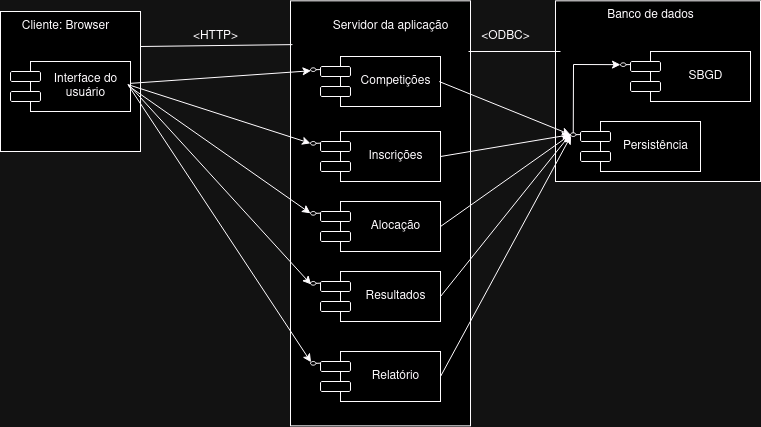

The diagram above was exported from draw.io. Its source (the exported page's mxGraphModel, read from the mxfile embedded in the PNG):
<mxGraphModel dx="1354" dy="587" grid="1" gridSize="10" guides="1" tooltips="1" connect="1" arrows="1" fold="1" page="1" pageScale="1" pageWidth="850" pageHeight="1100" math="0" shadow="0">
  <root>
    <mxCell id="0" />
    <mxCell id="1" parent="0" />
    <mxCell id="JoFvKGABeKlZMph5uTe8-81" value="" style="rounded=0;whiteSpace=wrap;html=1;" parent="1" vertex="1">
      <mxGeometry x="635" y="239.34" width="205" height="180.66" as="geometry" />
    </mxCell>
    <mxCell id="JoFvKGABeKlZMph5uTe8-39" value="" style="rounded=0;whiteSpace=wrap;html=1;" parent="1" vertex="1">
      <mxGeometry x="370" y="239.34" width="180" height="425" as="geometry" />
    </mxCell>
    <mxCell id="JoFvKGABeKlZMph5uTe8-1" value="" style="whiteSpace=wrap;html=1;aspect=fixed;" parent="1" vertex="1">
      <mxGeometry x="80" y="250" width="140" height="140" as="geometry" />
    </mxCell>
    <mxCell id="JoFvKGABeKlZMph5uTe8-2" value="Cliente: Browser" style="text;html=1;align=center;verticalAlign=middle;resizable=0;points=[];autosize=1;strokeColor=none;fillColor=none;" parent="1" vertex="1">
      <mxGeometry x="90" y="250" width="110" height="30" as="geometry" />
    </mxCell>
    <mxCell id="JoFvKGABeKlZMph5uTe8-4" value="" style="rounded=0;whiteSpace=wrap;html=1;" parent="1" vertex="1">
      <mxGeometry x="110" y="300" width="100" height="50" as="geometry" />
    </mxCell>
    <mxCell id="JoFvKGABeKlZMph5uTe8-5" value="&lt;div&gt;Interface do&lt;/div&gt;&lt;div&gt;usuário&lt;br&gt;&lt;/div&gt;" style="text;html=1;align=center;verticalAlign=middle;resizable=0;points=[];autosize=1;strokeColor=none;fillColor=none;" parent="1" vertex="1">
      <mxGeometry x="120" y="305" width="90" height="40" as="geometry" />
    </mxCell>
    <mxCell id="JoFvKGABeKlZMph5uTe8-6" value="" style="rounded=1;whiteSpace=wrap;html=1;" parent="1" vertex="1">
      <mxGeometry x="90" y="310" width="30" height="10" as="geometry" />
    </mxCell>
    <mxCell id="JoFvKGABeKlZMph5uTe8-12" value="" style="rounded=1;whiteSpace=wrap;html=1;" parent="1" vertex="1">
      <mxGeometry x="90" y="330" width="30" height="10" as="geometry" />
    </mxCell>
    <mxCell id="JoFvKGABeKlZMph5uTe8-14" value="" style="endArrow=none;html=1;rounded=0;entryX=0.011;entryY=0.103;entryDx=0;entryDy=0;exitX=1;exitY=0.25;exitDx=0;exitDy=0;entryPerimeter=0;" parent="1" source="JoFvKGABeKlZMph5uTe8-1" target="JoFvKGABeKlZMph5uTe8-39" edge="1">
      <mxGeometry width="50" height="50" relative="1" as="geometry">
        <mxPoint x="220" y="261.5918181818182" as="sourcePoint" />
        <mxPoint x="360" y="350" as="targetPoint" />
      </mxGeometry>
    </mxCell>
    <mxCell id="JoFvKGABeKlZMph5uTe8-15" value="&amp;lt;HTTP&amp;gt;" style="text;html=1;align=center;verticalAlign=middle;resizable=0;points=[];autosize=1;strokeColor=none;fillColor=none;" parent="1" vertex="1">
      <mxGeometry x="260" y="260" width="70" height="30" as="geometry" />
    </mxCell>
    <mxCell id="JoFvKGABeKlZMph5uTe8-16" value="Servidor da aplicação" style="text;html=1;align=center;verticalAlign=middle;resizable=0;points=[];autosize=1;strokeColor=none;fillColor=none;" parent="1" vertex="1">
      <mxGeometry x="400" y="250" width="140" height="30" as="geometry" />
    </mxCell>
    <mxCell id="JoFvKGABeKlZMph5uTe8-17" value="" style="rounded=0;whiteSpace=wrap;html=1;" parent="1" vertex="1">
      <mxGeometry x="420" y="295" width="100" height="50" as="geometry" />
    </mxCell>
    <mxCell id="JoFvKGABeKlZMph5uTe8-18" value="Competições" style="text;html=1;align=center;verticalAlign=middle;resizable=0;points=[];autosize=1;strokeColor=none;fillColor=none;" parent="1" vertex="1">
      <mxGeometry x="430" y="305" width="90" height="30" as="geometry" />
    </mxCell>
    <mxCell id="JoFvKGABeKlZMph5uTe8-19" value="" style="rounded=1;whiteSpace=wrap;html=1;" parent="1" vertex="1">
      <mxGeometry x="400" y="305" width="30" height="10" as="geometry" />
    </mxCell>
    <mxCell id="JoFvKGABeKlZMph5uTe8-20" value="" style="rounded=1;whiteSpace=wrap;html=1;" parent="1" vertex="1">
      <mxGeometry x="400" y="325" width="30" height="10" as="geometry" />
    </mxCell>
    <mxCell id="JoFvKGABeKlZMph5uTe8-21" value="" style="rounded=0;whiteSpace=wrap;html=1;" parent="1" vertex="1">
      <mxGeometry x="420" y="370" width="100" height="50" as="geometry" />
    </mxCell>
    <mxCell id="JoFvKGABeKlZMph5uTe8-22" value="Inscrições" style="text;html=1;align=center;verticalAlign=middle;resizable=0;points=[];autosize=1;strokeColor=none;fillColor=none;" parent="1" vertex="1">
      <mxGeometry x="435" y="380" width="80" height="30" as="geometry" />
    </mxCell>
    <mxCell id="JoFvKGABeKlZMph5uTe8-23" value="" style="rounded=1;whiteSpace=wrap;html=1;" parent="1" vertex="1">
      <mxGeometry x="400" y="380" width="30" height="10" as="geometry" />
    </mxCell>
    <mxCell id="JoFvKGABeKlZMph5uTe8-24" value="" style="rounded=1;whiteSpace=wrap;html=1;" parent="1" vertex="1">
      <mxGeometry x="400" y="400" width="30" height="10" as="geometry" />
    </mxCell>
    <mxCell id="JoFvKGABeKlZMph5uTe8-25" value="" style="rounded=0;whiteSpace=wrap;html=1;" parent="1" vertex="1">
      <mxGeometry x="420" y="440" width="100" height="50" as="geometry" />
    </mxCell>
    <mxCell id="JoFvKGABeKlZMph5uTe8-26" value="Alocação" style="text;html=1;align=center;verticalAlign=middle;resizable=0;points=[];autosize=1;strokeColor=none;fillColor=none;" parent="1" vertex="1">
      <mxGeometry x="440" y="450" width="70" height="30" as="geometry" />
    </mxCell>
    <mxCell id="JoFvKGABeKlZMph5uTe8-27" value="" style="rounded=1;whiteSpace=wrap;html=1;" parent="1" vertex="1">
      <mxGeometry x="400" y="450" width="30" height="10" as="geometry" />
    </mxCell>
    <mxCell id="JoFvKGABeKlZMph5uTe8-28" value="" style="rounded=1;whiteSpace=wrap;html=1;" parent="1" vertex="1">
      <mxGeometry x="400" y="470" width="30" height="10" as="geometry" />
    </mxCell>
    <mxCell id="JoFvKGABeKlZMph5uTe8-29" value="" style="rounded=0;whiteSpace=wrap;html=1;" parent="1" vertex="1">
      <mxGeometry x="420" y="510" width="100" height="50" as="geometry" />
    </mxCell>
    <mxCell id="JoFvKGABeKlZMph5uTe8-30" value="Resultados" style="text;html=1;align=center;verticalAlign=middle;resizable=0;points=[];autosize=1;strokeColor=none;fillColor=none;" parent="1" vertex="1">
      <mxGeometry x="435" y="520" width="80" height="30" as="geometry" />
    </mxCell>
    <mxCell id="JoFvKGABeKlZMph5uTe8-31" value="" style="rounded=1;whiteSpace=wrap;html=1;" parent="1" vertex="1">
      <mxGeometry x="400" y="520" width="30" height="10" as="geometry" />
    </mxCell>
    <mxCell id="JoFvKGABeKlZMph5uTe8-32" value="" style="rounded=1;whiteSpace=wrap;html=1;" parent="1" vertex="1">
      <mxGeometry x="400" y="540" width="30" height="10" as="geometry" />
    </mxCell>
    <mxCell id="JoFvKGABeKlZMph5uTe8-33" value="" style="rounded=0;whiteSpace=wrap;html=1;" parent="1" vertex="1">
      <mxGeometry x="420" y="590" width="100" height="50" as="geometry" />
    </mxCell>
    <mxCell id="JoFvKGABeKlZMph5uTe8-34" value="Relatório" style="text;html=1;align=center;verticalAlign=middle;resizable=0;points=[];autosize=1;strokeColor=none;fillColor=none;" parent="1" vertex="1">
      <mxGeometry x="440" y="600" width="70" height="30" as="geometry" />
    </mxCell>
    <mxCell id="JoFvKGABeKlZMph5uTe8-35" value="" style="rounded=1;whiteSpace=wrap;html=1;" parent="1" vertex="1">
      <mxGeometry x="400" y="600" width="30" height="10" as="geometry" />
    </mxCell>
    <mxCell id="JoFvKGABeKlZMph5uTe8-36" value="" style="rounded=1;whiteSpace=wrap;html=1;" parent="1" vertex="1">
      <mxGeometry x="400" y="620" width="30" height="10" as="geometry" />
    </mxCell>
    <mxCell id="JoFvKGABeKlZMph5uTe8-40" value="" style="endArrow=none;html=1;rounded=0;entryX=0.004;entryY=0.309;entryDx=0;entryDy=0;entryPerimeter=0;" parent="1" source="JoFvKGABeKlZMph5uTe8-41" target="JoFvKGABeKlZMph5uTe8-19" edge="1">
      <mxGeometry width="50" height="50" relative="1" as="geometry">
        <mxPoint x="390" y="308" as="sourcePoint" />
        <mxPoint x="510" y="430" as="targetPoint" />
      </mxGeometry>
    </mxCell>
    <mxCell id="JoFvKGABeKlZMph5uTe8-42" value="" style="endArrow=none;html=1;rounded=0;entryX=0.004;entryY=0.309;entryDx=0;entryDy=0;entryPerimeter=0;" parent="1" target="JoFvKGABeKlZMph5uTe8-41" edge="1">
      <mxGeometry width="50" height="50" relative="1" as="geometry">
        <mxPoint x="390" y="308" as="sourcePoint" />
        <mxPoint x="400" y="308" as="targetPoint" />
      </mxGeometry>
    </mxCell>
    <mxCell id="JoFvKGABeKlZMph5uTe8-41" value="" style="ellipse;whiteSpace=wrap;html=1;" parent="1" vertex="1">
      <mxGeometry x="390" y="306.33" width="5.5" height="3.67" as="geometry" />
    </mxCell>
    <mxCell id="JoFvKGABeKlZMph5uTe8-43" value="" style="endArrow=none;html=1;rounded=0;entryX=0.004;entryY=0.309;entryDx=0;entryDy=0;entryPerimeter=0;" parent="1" source="JoFvKGABeKlZMph5uTe8-44" edge="1">
      <mxGeometry width="50" height="50" relative="1" as="geometry">
        <mxPoint x="390" y="381.67" as="sourcePoint" />
        <mxPoint x="400" y="381.67" as="targetPoint" />
      </mxGeometry>
    </mxCell>
    <mxCell id="JoFvKGABeKlZMph5uTe8-44" value="" style="ellipse;whiteSpace=wrap;html=1;" parent="1" vertex="1">
      <mxGeometry x="390" y="380" width="5.5" height="3.67" as="geometry" />
    </mxCell>
    <mxCell id="JoFvKGABeKlZMph5uTe8-45" value="" style="endArrow=none;html=1;rounded=0;entryX=0.004;entryY=0.309;entryDx=0;entryDy=0;entryPerimeter=0;" parent="1" source="JoFvKGABeKlZMph5uTe8-46" edge="1">
      <mxGeometry width="50" height="50" relative="1" as="geometry">
        <mxPoint x="390" y="451.67" as="sourcePoint" />
        <mxPoint x="400" y="451.67" as="targetPoint" />
      </mxGeometry>
    </mxCell>
    <mxCell id="JoFvKGABeKlZMph5uTe8-46" value="" style="ellipse;whiteSpace=wrap;html=1;" parent="1" vertex="1">
      <mxGeometry x="390" y="450" width="5.5" height="3.67" as="geometry" />
    </mxCell>
    <mxCell id="JoFvKGABeKlZMph5uTe8-47" value="" style="endArrow=none;html=1;rounded=0;entryX=0.004;entryY=0.309;entryDx=0;entryDy=0;entryPerimeter=0;" parent="1" source="JoFvKGABeKlZMph5uTe8-48" edge="1">
      <mxGeometry width="50" height="50" relative="1" as="geometry">
        <mxPoint x="390" y="521.67" as="sourcePoint" />
        <mxPoint x="400" y="521.67" as="targetPoint" />
      </mxGeometry>
    </mxCell>
    <mxCell id="JoFvKGABeKlZMph5uTe8-48" value="" style="ellipse;whiteSpace=wrap;html=1;" parent="1" vertex="1">
      <mxGeometry x="390" y="520" width="5.5" height="3.67" as="geometry" />
    </mxCell>
    <mxCell id="JoFvKGABeKlZMph5uTe8-49" value="" style="endArrow=none;html=1;rounded=0;entryX=0.004;entryY=0.309;entryDx=0;entryDy=0;entryPerimeter=0;" parent="1" source="JoFvKGABeKlZMph5uTe8-50" edge="1">
      <mxGeometry width="50" height="50" relative="1" as="geometry">
        <mxPoint x="390" y="601.67" as="sourcePoint" />
        <mxPoint x="400" y="601.67" as="targetPoint" />
      </mxGeometry>
    </mxCell>
    <mxCell id="JoFvKGABeKlZMph5uTe8-50" value="" style="ellipse;whiteSpace=wrap;html=1;" parent="1" vertex="1">
      <mxGeometry x="390" y="600" width="5.5" height="3.67" as="geometry" />
    </mxCell>
    <mxCell id="JoFvKGABeKlZMph5uTe8-53" value="" style="endArrow=classic;html=1;rounded=0;entryX=0;entryY=1;entryDx=0;entryDy=0;" parent="1" source="JoFvKGABeKlZMph5uTe8-5" target="JoFvKGABeKlZMph5uTe8-41" edge="1">
      <mxGeometry width="50" height="50" relative="1" as="geometry">
        <mxPoint x="240" y="375" as="sourcePoint" />
        <mxPoint x="290" y="325" as="targetPoint" />
      </mxGeometry>
    </mxCell>
    <mxCell id="JoFvKGABeKlZMph5uTe8-54" value="" style="endArrow=classic;html=1;rounded=0;entryX=0;entryY=0.5;entryDx=0;entryDy=0;exitX=0.971;exitY=0.452;exitDx=0;exitDy=0;exitPerimeter=0;" parent="1" source="JoFvKGABeKlZMph5uTe8-5" target="JoFvKGABeKlZMph5uTe8-44" edge="1">
      <mxGeometry width="50" height="50" relative="1" as="geometry">
        <mxPoint x="410" y="400" as="sourcePoint" />
        <mxPoint x="460" y="350" as="targetPoint" />
      </mxGeometry>
    </mxCell>
    <mxCell id="JoFvKGABeKlZMph5uTe8-57" value="" style="endArrow=classic;html=1;rounded=0;entryX=0;entryY=0.5;entryDx=0;entryDy=0;exitX=0.979;exitY=0.486;exitDx=0;exitDy=0;exitPerimeter=0;" parent="1" source="JoFvKGABeKlZMph5uTe8-5" target="JoFvKGABeKlZMph5uTe8-46" edge="1">
      <mxGeometry width="50" height="50" relative="1" as="geometry">
        <mxPoint x="270" y="395" as="sourcePoint" />
        <mxPoint x="320" y="345" as="targetPoint" />
      </mxGeometry>
    </mxCell>
    <mxCell id="JoFvKGABeKlZMph5uTe8-58" value="" style="endArrow=classic;html=1;rounded=0;entryX=0;entryY=1;entryDx=0;entryDy=0;exitX=0.979;exitY=0.452;exitDx=0;exitDy=0;exitPerimeter=0;" parent="1" source="JoFvKGABeKlZMph5uTe8-5" target="JoFvKGABeKlZMph5uTe8-48" edge="1">
      <mxGeometry width="50" height="50" relative="1" as="geometry">
        <mxPoint x="410" y="540" as="sourcePoint" />
        <mxPoint x="460" y="490" as="targetPoint" />
      </mxGeometry>
    </mxCell>
    <mxCell id="JoFvKGABeKlZMph5uTe8-59" value="" style="endArrow=classic;html=1;rounded=0;entryX=0;entryY=0;entryDx=0;entryDy=0;exitX=0.971;exitY=0.452;exitDx=0;exitDy=0;exitPerimeter=0;" parent="1" source="JoFvKGABeKlZMph5uTe8-5" target="JoFvKGABeKlZMph5uTe8-50" edge="1">
      <mxGeometry width="50" height="50" relative="1" as="geometry">
        <mxPoint x="300" y="530" as="sourcePoint" />
        <mxPoint x="460" y="490" as="targetPoint" />
      </mxGeometry>
    </mxCell>
    <mxCell id="JoFvKGABeKlZMph5uTe8-61" value="Banco de dados" style="text;html=1;align=center;verticalAlign=middle;resizable=0;points=[];autosize=1;strokeColor=none;fillColor=none;" parent="1" vertex="1">
      <mxGeometry x="675" y="239.34" width="110" height="30" as="geometry" />
    </mxCell>
    <mxCell id="JoFvKGABeKlZMph5uTe8-62" value="" style="rounded=0;whiteSpace=wrap;html=1;" parent="1" vertex="1">
      <mxGeometry x="680" y="360" width="100" height="50" as="geometry" />
    </mxCell>
    <mxCell id="JoFvKGABeKlZMph5uTe8-63" value="Persistência" style="text;html=1;align=center;verticalAlign=middle;resizable=0;points=[];autosize=1;strokeColor=none;fillColor=none;" parent="1" vertex="1">
      <mxGeometry x="690" y="370" width="90" height="30" as="geometry" />
    </mxCell>
    <mxCell id="JoFvKGABeKlZMph5uTe8-64" value="" style="rounded=1;whiteSpace=wrap;html=1;" parent="1" vertex="1">
      <mxGeometry x="660" y="370" width="30" height="10" as="geometry" />
    </mxCell>
    <mxCell id="JoFvKGABeKlZMph5uTe8-65" value="" style="rounded=1;whiteSpace=wrap;html=1;" parent="1" vertex="1">
      <mxGeometry x="660" y="390" width="30" height="10" as="geometry" />
    </mxCell>
    <mxCell id="JoFvKGABeKlZMph5uTe8-66" value="" style="endArrow=none;html=1;rounded=0;entryX=0.004;entryY=0.309;entryDx=0;entryDy=0;entryPerimeter=0;" parent="1" source="JoFvKGABeKlZMph5uTe8-67" target="JoFvKGABeKlZMph5uTe8-64" edge="1">
      <mxGeometry width="50" height="50" relative="1" as="geometry">
        <mxPoint x="650" y="373" as="sourcePoint" />
        <mxPoint x="770" y="495" as="targetPoint" />
      </mxGeometry>
    </mxCell>
    <mxCell id="JoFvKGABeKlZMph5uTe8-67" value="" style="ellipse;whiteSpace=wrap;html=1;" parent="1" vertex="1">
      <mxGeometry x="650" y="371.33" width="5.5" height="3.67" as="geometry" />
    </mxCell>
    <mxCell id="JoFvKGABeKlZMph5uTe8-68" value="" style="rounded=0;whiteSpace=wrap;html=1;" parent="1" vertex="1">
      <mxGeometry x="730" y="290" width="100" height="50" as="geometry" />
    </mxCell>
    <mxCell id="JoFvKGABeKlZMph5uTe8-69" value="SBGD" style="text;html=1;align=center;verticalAlign=middle;resizable=0;points=[];autosize=1;strokeColor=none;fillColor=none;" parent="1" vertex="1">
      <mxGeometry x="755" y="300" width="60" height="30" as="geometry" />
    </mxCell>
    <mxCell id="JoFvKGABeKlZMph5uTe8-70" value="" style="rounded=1;whiteSpace=wrap;html=1;" parent="1" vertex="1">
      <mxGeometry x="710" y="300" width="30" height="10" as="geometry" />
    </mxCell>
    <mxCell id="JoFvKGABeKlZMph5uTe8-71" value="" style="rounded=1;whiteSpace=wrap;html=1;" parent="1" vertex="1">
      <mxGeometry x="710" y="320" width="30" height="10" as="geometry" />
    </mxCell>
    <mxCell id="JoFvKGABeKlZMph5uTe8-72" value="" style="endArrow=none;html=1;rounded=0;entryX=0.004;entryY=0.309;entryDx=0;entryDy=0;entryPerimeter=0;" parent="1" source="JoFvKGABeKlZMph5uTe8-73" target="JoFvKGABeKlZMph5uTe8-70" edge="1">
      <mxGeometry width="50" height="50" relative="1" as="geometry">
        <mxPoint x="700" y="303" as="sourcePoint" />
        <mxPoint x="820" y="425" as="targetPoint" />
      </mxGeometry>
    </mxCell>
    <mxCell id="JoFvKGABeKlZMph5uTe8-73" value="" style="ellipse;whiteSpace=wrap;html=1;" parent="1" vertex="1">
      <mxGeometry x="700" y="301.33" width="5.5" height="3.67" as="geometry" />
    </mxCell>
    <mxCell id="JoFvKGABeKlZMph5uTe8-74" value="" style="endArrow=classic;html=1;rounded=0;exitX=0.5;exitY=0;exitDx=0;exitDy=0;entryX=0;entryY=0.5;entryDx=0;entryDy=0;" parent="1" source="JoFvKGABeKlZMph5uTe8-67" target="JoFvKGABeKlZMph5uTe8-73" edge="1">
      <mxGeometry width="50" height="50" relative="1" as="geometry">
        <mxPoint x="600" y="350" as="sourcePoint" />
        <mxPoint x="650" y="300" as="targetPoint" />
        <Array as="points">
          <mxPoint x="653" y="303" />
        </Array>
      </mxGeometry>
    </mxCell>
    <mxCell id="JoFvKGABeKlZMph5uTe8-75" value="" style="endArrow=classic;html=1;rounded=0;exitX=1;exitY=0.5;exitDx=0;exitDy=0;entryX=0;entryY=1;entryDx=0;entryDy=0;" parent="1" source="JoFvKGABeKlZMph5uTe8-33" target="JoFvKGABeKlZMph5uTe8-67" edge="1">
      <mxGeometry width="50" height="50" relative="1" as="geometry">
        <mxPoint x="640" y="550" as="sourcePoint" />
        <mxPoint x="690" y="500" as="targetPoint" />
      </mxGeometry>
    </mxCell>
    <mxCell id="JoFvKGABeKlZMph5uTe8-76" value="" style="endArrow=classic;html=1;rounded=0;exitX=1;exitY=0.5;exitDx=0;exitDy=0;entryX=0;entryY=0;entryDx=0;entryDy=0;" parent="1" source="JoFvKGABeKlZMph5uTe8-29" target="JoFvKGABeKlZMph5uTe8-67" edge="1">
      <mxGeometry width="50" height="50" relative="1" as="geometry">
        <mxPoint x="640" y="550" as="sourcePoint" />
        <mxPoint x="690" y="500" as="targetPoint" />
      </mxGeometry>
    </mxCell>
    <mxCell id="JoFvKGABeKlZMph5uTe8-77" value="" style="endArrow=classic;html=1;rounded=0;exitX=1;exitY=0.5;exitDx=0;exitDy=0;entryX=0;entryY=0.5;entryDx=0;entryDy=0;" parent="1" source="JoFvKGABeKlZMph5uTe8-25" target="JoFvKGABeKlZMph5uTe8-67" edge="1">
      <mxGeometry width="50" height="50" relative="1" as="geometry">
        <mxPoint x="640" y="550" as="sourcePoint" />
        <mxPoint x="650" y="380" as="targetPoint" />
      </mxGeometry>
    </mxCell>
    <mxCell id="JoFvKGABeKlZMph5uTe8-78" value="" style="endArrow=classic;html=1;rounded=0;exitX=1;exitY=0.5;exitDx=0;exitDy=0;entryX=0;entryY=0.5;entryDx=0;entryDy=0;" parent="1" source="JoFvKGABeKlZMph5uTe8-21" target="JoFvKGABeKlZMph5uTe8-67" edge="1">
      <mxGeometry width="50" height="50" relative="1" as="geometry">
        <mxPoint x="610" y="420" as="sourcePoint" />
        <mxPoint x="660" y="370" as="targetPoint" />
      </mxGeometry>
    </mxCell>
    <mxCell id="JoFvKGABeKlZMph5uTe8-79" value="" style="endArrow=classic;html=1;rounded=0;exitX=0.986;exitY=0.502;exitDx=0;exitDy=0;exitPerimeter=0;entryX=0;entryY=0.5;entryDx=0;entryDy=0;" parent="1" source="JoFvKGABeKlZMph5uTe8-18" target="JoFvKGABeKlZMph5uTe8-67" edge="1">
      <mxGeometry width="50" height="50" relative="1" as="geometry">
        <mxPoint x="540" y="350" as="sourcePoint" />
        <mxPoint x="590" y="300" as="targetPoint" />
      </mxGeometry>
    </mxCell>
    <mxCell id="JoFvKGABeKlZMph5uTe8-83" value="" style="endArrow=none;html=1;rounded=0;exitX=1;exitY=0.25;exitDx=0;exitDy=0;" parent="1" edge="1">
      <mxGeometry width="50" height="50" relative="1" as="geometry">
        <mxPoint x="548" y="290" as="sourcePoint" />
        <mxPoint x="640" y="290" as="targetPoint" />
      </mxGeometry>
    </mxCell>
    <mxCell id="JoFvKGABeKlZMph5uTe8-84" value="&amp;lt;ODBC&amp;gt;" style="text;html=1;align=center;verticalAlign=middle;resizable=0;points=[];autosize=1;strokeColor=none;fillColor=none;" parent="1" vertex="1">
      <mxGeometry x="550" y="260" width="70" height="30" as="geometry" />
    </mxCell>
  </root>
</mxGraphModel>